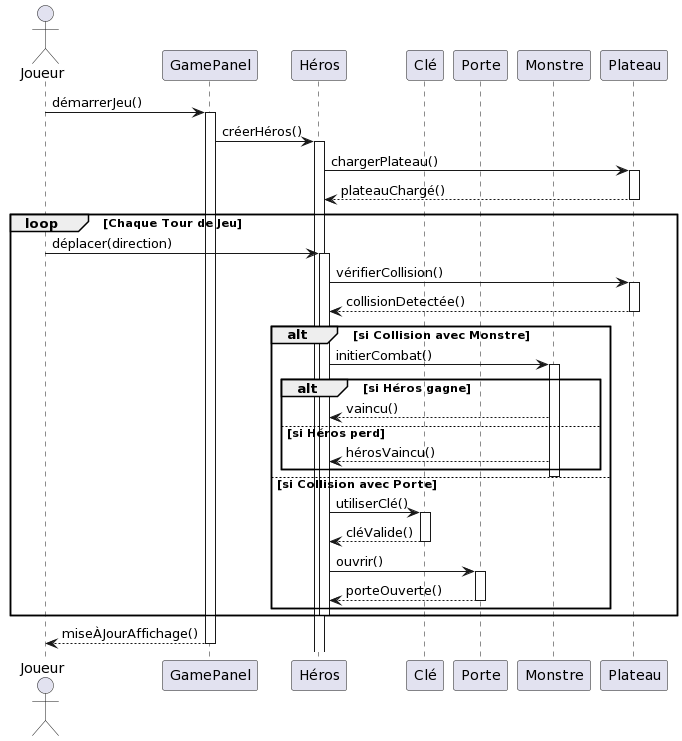

The diagram above was rendered by PlantUML. Its source (embedded in the PNG):
@startuml
actor Joueur
participant GamePanel
participant "Héros" as Player
participant "Clé" as OBJ_Key
participant "Porte" as OBJ_Door
participant "Monstre" as Monster
participant "Plateau" as TileManager

Joueur -> GamePanel : démarrerJeu()
activate GamePanel

GamePanel -> Player : créerHéros()
activate Player
Player -> TileManager : chargerPlateau()
activate TileManager
TileManager --> Player : plateauChargé()
deactivate TileManager

loop Chaque Tour de Jeu
    Joueur -> Player : déplacer(direction)
    activate Player
    Player -> TileManager : vérifierCollision()
    activate TileManager
    TileManager --> Player : collisionDetectée()
    deactivate TileManager

    alt si Collision avec Monstre
        Player -> Monster : initierCombat()
        activate Monster
        alt si Héros gagne
            Monster --> Player : vaincu()
        else si Héros perd
            Monster --> Player : hérosVaincu()
        end
        deactivate Monster
    else si Collision avec Porte
        Player -> OBJ_Key : utiliserClé()
        activate OBJ_Key
        OBJ_Key --> Player : cléValide()
        deactivate OBJ_Key

        Player -> OBJ_Door : ouvrir()
        activate OBJ_Door
        OBJ_Door --> Player : porteOuverte()
        deactivate OBJ_Door
    end
    deactivate Player
end

GamePanel --> Joueur : miseÀJourAffichage()
deactivate GamePanel
@enduml